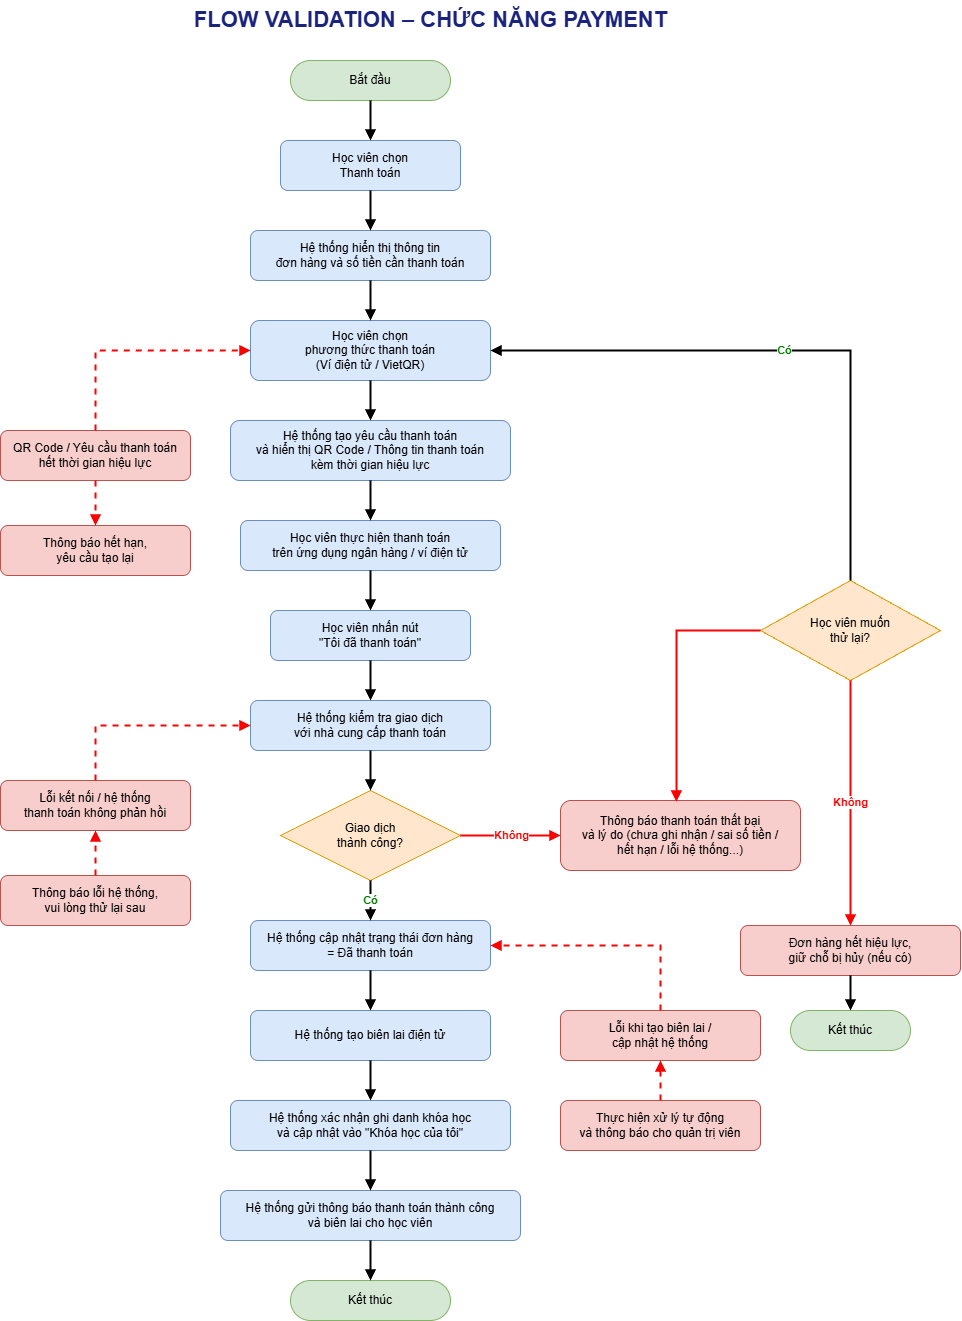

The diagram above was exported from draw.io. Its source (the exported page's mxGraphModel, read from the mxfile embedded in the PNG):
<mxGraphModel dx="2496" dy="1551" grid="1" gridSize="10" guides="1" tooltips="1" connect="1" arrows="1" fold="1" page="1" pageScale="1" pageWidth="3300" pageHeight="3100" math="0" shadow="0">
  <root>
    <mxCell id="0" />
    <mxCell id="1" parent="0" />
    <mxCell id="CKS3nCynY1lEVWwRJWOy-1" parent="1" style="text;html=1;strokeColor=none;fillColor=none;align=center;verticalAlign=middle;fontSize=22;fontStyle=1;fontColor=#1A237E;" value="FLOW VALIDATION – CHỨC NĂNG PAYMENT" vertex="1">
      <mxGeometry height="40" width="500" x="750" y="300" as="geometry" />
    </mxCell>
    <mxCell id="CKS3nCynY1lEVWwRJWOy-2" parent="1" style="rounded=1;arcSize=50;whiteSpace=wrap;html=1;fillColor=#d5e8d4;strokeColor=#82b366;fontSize=12;" value="Bắt đầu" vertex="1">
      <mxGeometry height="40" width="160" x="860" y="360" as="geometry" />
    </mxCell>
    <mxCell id="CKS3nCynY1lEVWwRJWOy-3" parent="1" style="rounded=1;whiteSpace=wrap;html=1;fillColor=#dae8fc;strokeColor=#6c8ebf;fontSize=12;" value="Học viên chọn&#10;Thanh toán" vertex="1">
      <mxGeometry height="50" width="180" x="850" y="440" as="geometry" />
    </mxCell>
    <mxCell id="CKS3nCynY1lEVWwRJWOy-4" parent="1" style="rounded=1;whiteSpace=wrap;html=1;fillColor=#dae8fc;strokeColor=#6c8ebf;fontSize=12;" value="Hệ thống hiển thị thông tin&#10;đơn hàng và số tiền cần thanh toán" vertex="1">
      <mxGeometry height="50" width="240" x="820" y="530" as="geometry" />
    </mxCell>
    <mxCell id="CKS3nCynY1lEVWwRJWOy-5" parent="1" style="rounded=1;whiteSpace=wrap;html=1;fillColor=#dae8fc;strokeColor=#6c8ebf;fontSize=12;" value="Học viên chọn&#10;phương thức thanh toán&#10;(Ví điện tử / VietQR)" vertex="1">
      <mxGeometry height="60" width="240" x="820" y="620" as="geometry" />
    </mxCell>
    <mxCell id="CKS3nCynY1lEVWwRJWOy-6" parent="1" style="rounded=1;whiteSpace=wrap;html=1;fillColor=#dae8fc;strokeColor=#6c8ebf;fontSize=12;" value="Hệ thống tạo yêu cầu thanh toán&#10;và hiển thị QR Code / Thông tin thanh toán&#10;kèm thời gian hiệu lực" vertex="1">
      <mxGeometry height="60" width="280" x="800" y="720" as="geometry" />
    </mxCell>
    <mxCell id="CKS3nCynY1lEVWwRJWOy-7" parent="1" style="rounded=1;whiteSpace=wrap;html=1;fillColor=#dae8fc;strokeColor=#6c8ebf;fontSize=12;" value="Học viên thực hiện thanh toán&#10;trên ứng dụng ngân hàng / ví điện tử" vertex="1">
      <mxGeometry height="50" width="260" x="810" y="820" as="geometry" />
    </mxCell>
    <mxCell id="CKS3nCynY1lEVWwRJWOy-8" parent="1" style="rounded=1;whiteSpace=wrap;html=1;fillColor=#dae8fc;strokeColor=#6c8ebf;fontSize=12;" value="Học viên nhấn nút&#10;&quot;Tôi đã thanh toán&quot;" vertex="1">
      <mxGeometry height="50" width="200" x="840" y="910" as="geometry" />
    </mxCell>
    <mxCell id="CKS3nCynY1lEVWwRJWOy-9" parent="1" style="rounded=1;whiteSpace=wrap;html=1;fillColor=#dae8fc;strokeColor=#6c8ebf;fontSize=12;" value="Hệ thống kiểm tra giao dịch&#10;với nhà cung cấp thanh toán" vertex="1">
      <mxGeometry height="50" width="240" x="820" y="1000" as="geometry" />
    </mxCell>
    <mxCell id="CKS3nCynY1lEVWwRJWOy-10" parent="1" style="rhombus;whiteSpace=wrap;html=1;fillColor=#ffe6cc;strokeColor=#d79b00;fontSize=12;" value="Giao dịch&#10;thành công?" vertex="1">
      <mxGeometry height="90" width="180" x="850" y="1090" as="geometry" />
    </mxCell>
    <mxCell id="CKS3nCynY1lEVWwRJWOy-11" parent="1" style="rounded=1;whiteSpace=wrap;html=1;fillColor=#dae8fc;strokeColor=#6c8ebf;fontSize=12;" value="Hệ thống cập nhật trạng thái đơn hàng&#10;= Đã thanh toán" vertex="1">
      <mxGeometry height="50" width="240" x="820" y="1220" as="geometry" />
    </mxCell>
    <mxCell id="CKS3nCynY1lEVWwRJWOy-12" parent="1" style="rounded=1;whiteSpace=wrap;html=1;fillColor=#dae8fc;strokeColor=#6c8ebf;fontSize=12;" value="Hệ thống tạo biên lai điện tử" vertex="1">
      <mxGeometry height="50" width="240" x="820" y="1310" as="geometry" />
    </mxCell>
    <mxCell id="CKS3nCynY1lEVWwRJWOy-13" parent="1" style="rounded=1;whiteSpace=wrap;html=1;fillColor=#dae8fc;strokeColor=#6c8ebf;fontSize=12;" value="Hệ thống xác nhận ghi danh khóa học&#10;và cập nhật vào &quot;Khóa học của tôi&quot;" vertex="1">
      <mxGeometry height="50" width="280" x="800" y="1400" as="geometry" />
    </mxCell>
    <mxCell id="CKS3nCynY1lEVWwRJWOy-14" parent="1" style="rounded=1;whiteSpace=wrap;html=1;fillColor=#dae8fc;strokeColor=#6c8ebf;fontSize=12;" value="Hệ thống gửi thông báo thanh toán thành công&#10;và biên lai cho học viên" vertex="1">
      <mxGeometry height="50" width="300" x="790" y="1490" as="geometry" />
    </mxCell>
    <mxCell id="CKS3nCynY1lEVWwRJWOy-15" parent="1" style="rounded=1;arcSize=50;whiteSpace=wrap;html=1;fillColor=#d5e8d4;strokeColor=#82b366;fontSize=12;" value="Kết thúc" vertex="1">
      <mxGeometry height="40" width="160" x="860" y="1580" as="geometry" />
    </mxCell>
    <mxCell id="CKS3nCynY1lEVWwRJWOy-16" parent="1" style="rounded=1;whiteSpace=wrap;html=1;fillColor=#f8cecc;strokeColor=#b85450;fontSize=12;" value="QR Code / Yêu cầu thanh toán&#10;hết thời gian hiệu lực" vertex="1">
      <mxGeometry height="50" width="190" x="570" y="730" as="geometry" />
    </mxCell>
    <mxCell id="CKS3nCynY1lEVWwRJWOy-17" parent="1" style="rounded=1;whiteSpace=wrap;html=1;fillColor=#f8cecc;strokeColor=#b85450;fontSize=12;" value="Thông báo hết hạn,&#10;yêu cầu tạo lại" vertex="1">
      <mxGeometry height="50" width="190" x="570" y="825" as="geometry" />
    </mxCell>
    <mxCell id="CKS3nCynY1lEVWwRJWOy-18" parent="1" style="rounded=1;whiteSpace=wrap;html=1;fillColor=#f8cecc;strokeColor=#b85450;fontSize=12;" value="Lỗi kết nối / hệ thống&#10;thanh toán không phản hồi" vertex="1">
      <mxGeometry height="50" width="190" x="570" y="1080" as="geometry" />
    </mxCell>
    <mxCell id="CKS3nCynY1lEVWwRJWOy-19" parent="1" style="rounded=1;whiteSpace=wrap;html=1;fillColor=#f8cecc;strokeColor=#b85450;fontSize=12;" value="Thông báo lỗi hệ thống,&#10;vui lòng thử lại sau" vertex="1">
      <mxGeometry height="50" width="190" x="570" y="1175" as="geometry" />
    </mxCell>
    <mxCell id="CKS3nCynY1lEVWwRJWOy-20" parent="1" style="rounded=1;whiteSpace=wrap;html=1;fillColor=#f8cecc;strokeColor=#b85450;fontSize=12;" value="Thông báo thanh toán thất bại&#10;và lý do (chưa ghi nhận / sai số tiền /&#10;hết hạn / lỗi hệ thống...)" vertex="1">
      <mxGeometry height="70" width="240" x="1130" y="1100" as="geometry" />
    </mxCell>
    <mxCell id="CKS3nCynY1lEVWwRJWOy-21" parent="1" style="rhombus;whiteSpace=wrap;html=1;fillColor=#ffe6cc;strokeColor=#d79b00;fontSize=12;" value="Học viên muốn&#10;thử lại?" vertex="1">
      <mxGeometry height="100" width="180" x="1330" y="880" as="geometry" />
    </mxCell>
    <mxCell id="CKS3nCynY1lEVWwRJWOy-22" parent="1" style="rounded=1;whiteSpace=wrap;html=1;fillColor=#f8cecc;strokeColor=#b85450;fontSize=12;" value="Đơn hàng hết hiệu lực,&#10;giữ chỗ bị hủy (nếu có)" vertex="1">
      <mxGeometry height="50" width="220" x="1310" y="1225" as="geometry" />
    </mxCell>
    <mxCell id="CKS3nCynY1lEVWwRJWOy-23" parent="1" style="rounded=1;arcSize=50;whiteSpace=wrap;html=1;fillColor=#d5e8d4;strokeColor=#82b366;fontSize=12;" value="Kết thúc" vertex="1">
      <mxGeometry height="40" width="120" x="1360" y="1310" as="geometry" />
    </mxCell>
    <mxCell id="CKS3nCynY1lEVWwRJWOy-24" parent="1" style="rounded=1;whiteSpace=wrap;html=1;fillColor=#f8cecc;strokeColor=#b85450;fontSize=12;" value="Lỗi khi tạo biên lai /&#10;cập nhật hệ thống" vertex="1">
      <mxGeometry height="50" width="200" x="1130" y="1310" as="geometry" />
    </mxCell>
    <mxCell id="CKS3nCynY1lEVWwRJWOy-25" parent="1" style="rounded=1;whiteSpace=wrap;html=1;fillColor=#f8cecc;strokeColor=#b85450;fontSize=12;" value="Thực hiện xử lý tự động&#10;và thông báo cho quản trị viên" vertex="1">
      <mxGeometry height="50" width="200" x="1130" y="1400" as="geometry" />
    </mxCell>
    <mxCell id="CKS3nCynY1lEVWwRJWOy-42" edge="1" parent="1" source="CKS3nCynY1lEVWwRJWOy-2" style="endArrow=block;html=1;strokeColor=#000000;strokeWidth=2;" target="CKS3nCynY1lEVWwRJWOy-3">
      <mxGeometry relative="1" as="geometry" />
    </mxCell>
    <mxCell id="CKS3nCynY1lEVWwRJWOy-43" edge="1" parent="1" source="CKS3nCynY1lEVWwRJWOy-3" style="endArrow=block;html=1;strokeColor=#000000;strokeWidth=2;" target="CKS3nCynY1lEVWwRJWOy-4">
      <mxGeometry relative="1" as="geometry" />
    </mxCell>
    <mxCell id="CKS3nCynY1lEVWwRJWOy-44" edge="1" parent="1" source="CKS3nCynY1lEVWwRJWOy-4" style="endArrow=block;html=1;strokeColor=#000000;strokeWidth=2;" target="CKS3nCynY1lEVWwRJWOy-5">
      <mxGeometry relative="1" as="geometry" />
    </mxCell>
    <mxCell id="CKS3nCynY1lEVWwRJWOy-45" edge="1" parent="1" source="CKS3nCynY1lEVWwRJWOy-5" style="endArrow=block;html=1;strokeColor=#000000;strokeWidth=2;" target="CKS3nCynY1lEVWwRJWOy-6">
      <mxGeometry relative="1" as="geometry" />
    </mxCell>
    <mxCell id="CKS3nCynY1lEVWwRJWOy-46" edge="1" parent="1" source="CKS3nCynY1lEVWwRJWOy-6" style="endArrow=block;html=1;strokeColor=#000000;strokeWidth=2;" target="CKS3nCynY1lEVWwRJWOy-7">
      <mxGeometry relative="1" as="geometry" />
    </mxCell>
    <mxCell id="CKS3nCynY1lEVWwRJWOy-47" edge="1" parent="1" source="CKS3nCynY1lEVWwRJWOy-7" style="endArrow=block;html=1;strokeColor=#000000;strokeWidth=2;" target="CKS3nCynY1lEVWwRJWOy-8">
      <mxGeometry relative="1" as="geometry" />
    </mxCell>
    <mxCell id="CKS3nCynY1lEVWwRJWOy-48" edge="1" parent="1" source="CKS3nCynY1lEVWwRJWOy-8" style="endArrow=block;html=1;strokeColor=#000000;strokeWidth=2;" target="CKS3nCynY1lEVWwRJWOy-9">
      <mxGeometry relative="1" as="geometry" />
    </mxCell>
    <mxCell id="CKS3nCynY1lEVWwRJWOy-49" edge="1" parent="1" source="CKS3nCynY1lEVWwRJWOy-9" style="endArrow=block;html=1;strokeColor=#000000;strokeWidth=2;" target="CKS3nCynY1lEVWwRJWOy-10">
      <mxGeometry relative="1" as="geometry" />
    </mxCell>
    <mxCell id="CKS3nCynY1lEVWwRJWOy-50" edge="1" parent="1" source="CKS3nCynY1lEVWwRJWOy-10" style="endArrow=block;html=1;strokeColor=#000000;strokeWidth=2;fontColor=#008000;fontStyle=1;" target="CKS3nCynY1lEVWwRJWOy-11" value="Có">
      <mxGeometry relative="1" as="geometry" />
    </mxCell>
    <mxCell id="CKS3nCynY1lEVWwRJWOy-51" edge="1" parent="1" source="CKS3nCynY1lEVWwRJWOy-11" style="endArrow=block;html=1;strokeColor=#000000;strokeWidth=2;" target="CKS3nCynY1lEVWwRJWOy-12">
      <mxGeometry relative="1" as="geometry" />
    </mxCell>
    <mxCell id="CKS3nCynY1lEVWwRJWOy-52" edge="1" parent="1" source="CKS3nCynY1lEVWwRJWOy-12" style="endArrow=block;html=1;strokeColor=#000000;strokeWidth=2;" target="CKS3nCynY1lEVWwRJWOy-13">
      <mxGeometry relative="1" as="geometry" />
    </mxCell>
    <mxCell id="CKS3nCynY1lEVWwRJWOy-53" edge="1" parent="1" source="CKS3nCynY1lEVWwRJWOy-13" style="endArrow=block;html=1;strokeColor=#000000;strokeWidth=2;" target="CKS3nCynY1lEVWwRJWOy-14">
      <mxGeometry relative="1" as="geometry" />
    </mxCell>
    <mxCell id="CKS3nCynY1lEVWwRJWOy-54" edge="1" parent="1" source="CKS3nCynY1lEVWwRJWOy-14" style="endArrow=block;html=1;strokeColor=#000000;strokeWidth=2;" target="CKS3nCynY1lEVWwRJWOy-15">
      <mxGeometry relative="1" as="geometry" />
    </mxCell>
    <mxCell id="CKS3nCynY1lEVWwRJWOy-55" edge="1" parent="1" source="CKS3nCynY1lEVWwRJWOy-16" style="endArrow=block;html=1;strokeColor=#FF0000;strokeWidth=2;dashed=1;exitX=0.5;exitY=0;entryX=0;entryY=0.5;exitDx=0;exitDy=0;edgeStyle=orthogonalEdgeStyle;rounded=0;curved=0;" target="CKS3nCynY1lEVWwRJWOy-5">
      <mxGeometry relative="1" as="geometry" />
    </mxCell>
    <mxCell id="CKS3nCynY1lEVWwRJWOy-56" edge="1" parent="1" source="CKS3nCynY1lEVWwRJWOy-18" style="endArrow=block;html=1;strokeColor=#FF0000;strokeWidth=2;dashed=1;exitX=0.5;exitY=0;exitDx=0;exitDy=0;rounded=0;curved=0;" target="CKS3nCynY1lEVWwRJWOy-9">
      <mxGeometry relative="1" as="geometry">
        <Array as="points">
          <mxPoint x="665" y="1025" />
        </Array>
      </mxGeometry>
    </mxCell>
    <mxCell id="CKS3nCynY1lEVWwRJWOy-57" edge="1" parent="1" source="CKS3nCynY1lEVWwRJWOy-10" style="endArrow=block;html=1;strokeColor=#FF0000;strokeWidth=2;fontColor=#FF0000;fontStyle=1;exitX=1;exitY=0.5;exitDx=0;exitDy=0;entryX=0;entryY=0.5;entryDx=0;entryDy=0;" target="CKS3nCynY1lEVWwRJWOy-20" value="Không">
      <mxGeometry relative="1" as="geometry" />
    </mxCell>
    <mxCell id="CKS3nCynY1lEVWwRJWOy-58" edge="1" parent="1" source="CKS3nCynY1lEVWwRJWOy-21" style="endArrow=block;html=1;strokeColor=#FF0000;strokeWidth=2;exitX=0;exitY=0.5;entryX=0.483;entryY=0.014;exitDx=0;exitDy=0;entryDx=0;entryDy=0;entryPerimeter=0;rounded=0;edgeStyle=orthogonalEdgeStyle;" target="CKS3nCynY1lEVWwRJWOy-20">
      <mxGeometry relative="1" as="geometry" />
    </mxCell>
    <mxCell id="CKS3nCynY1lEVWwRJWOy-59" edge="1" parent="1" source="CKS3nCynY1lEVWwRJWOy-21" style="endArrow=block;html=1;strokeColor=#000000;strokeWidth=2;fontColor=#008000;fontStyle=1;exitX=0.5;exitY=0;entryX=1;entryY=0.5;rounded=0;curved=0;" target="CKS3nCynY1lEVWwRJWOy-5" value="Có">
      <mxGeometry relative="1" as="geometry">
        <Array as="points">
          <mxPoint x="1420" y="650" />
        </Array>
      </mxGeometry>
    </mxCell>
    <mxCell id="CKS3nCynY1lEVWwRJWOy-60" edge="1" parent="1" source="CKS3nCynY1lEVWwRJWOy-21" style="endArrow=block;html=1;strokeColor=#FF0000;strokeWidth=2;fontColor=#FF0000;fontStyle=1;" target="CKS3nCynY1lEVWwRJWOy-22" value="Không">
      <mxGeometry relative="1" as="geometry" />
    </mxCell>
    <mxCell id="CKS3nCynY1lEVWwRJWOy-61" edge="1" parent="1" source="CKS3nCynY1lEVWwRJWOy-22" style="endArrow=block;html=1;strokeColor=#000000;strokeWidth=2;" target="CKS3nCynY1lEVWwRJWOy-23">
      <mxGeometry relative="1" as="geometry" />
    </mxCell>
    <mxCell id="CKS3nCynY1lEVWwRJWOy-62" edge="1" parent="1" source="CKS3nCynY1lEVWwRJWOy-24" style="endArrow=block;html=1;strokeColor=#FF0000;strokeWidth=2;dashed=1;exitX=0.5;exitY=0;exitDx=0;exitDy=0;entryX=1;entryY=0.5;entryDx=0;entryDy=0;edgeStyle=orthogonalEdgeStyle;rounded=0;curved=0;" target="CKS3nCynY1lEVWwRJWOy-11">
      <mxGeometry relative="1" as="geometry">
        <mxPoint x="1240" y="1190" as="targetPoint" />
      </mxGeometry>
    </mxCell>
    <mxCell id="CKS3nCynY1lEVWwRJWOy-63" edge="1" parent="1" source="CKS3nCynY1lEVWwRJWOy-16" style="endArrow=block;html=1;strokeColor=#FF0000;strokeWidth=2;dashed=1;exitX=0.5;exitY=1;exitDx=0;exitDy=0;entryX=0.5;entryY=0;entryDx=0;entryDy=0;" target="CKS3nCynY1lEVWwRJWOy-17">
      <mxGeometry relative="1" as="geometry">
        <Array as="points" />
        <mxPoint x="665" y="820" as="sourcePoint" />
        <mxPoint x="690" y="820" as="targetPoint" />
      </mxGeometry>
    </mxCell>
    <mxCell id="CKS3nCynY1lEVWwRJWOy-64" edge="1" parent="1" source="CKS3nCynY1lEVWwRJWOy-19" style="endArrow=block;html=1;strokeColor=#FF0000;strokeWidth=2;dashed=1;exitX=0.5;exitY=0;entryX=0.5;entryY=1;exitDx=0;exitDy=0;entryDx=0;entryDy=0;" target="CKS3nCynY1lEVWwRJWOy-18">
      <mxGeometry relative="1" as="geometry">
        <Array as="points" />
        <mxPoint x="720" y="1360" as="sourcePoint" />
        <mxPoint x="970" y="1160" as="targetPoint" />
      </mxGeometry>
    </mxCell>
    <mxCell id="CKS3nCynY1lEVWwRJWOy-65" edge="1" parent="1" source="CKS3nCynY1lEVWwRJWOy-25" style="endArrow=block;html=1;strokeColor=#FF0000;strokeWidth=2;dashed=1;exitX=0.5;exitY=0;entryX=0.5;entryY=1;exitDx=0;exitDy=0;entryDx=0;entryDy=0;" target="CKS3nCynY1lEVWwRJWOy-24">
      <mxGeometry relative="1" as="geometry">
        <Array as="points" />
        <mxPoint x="1220" y="1415" as="sourcePoint" />
        <mxPoint x="1220" y="1370" as="targetPoint" />
      </mxGeometry>
    </mxCell>
  </root>
</mxGraphModel>